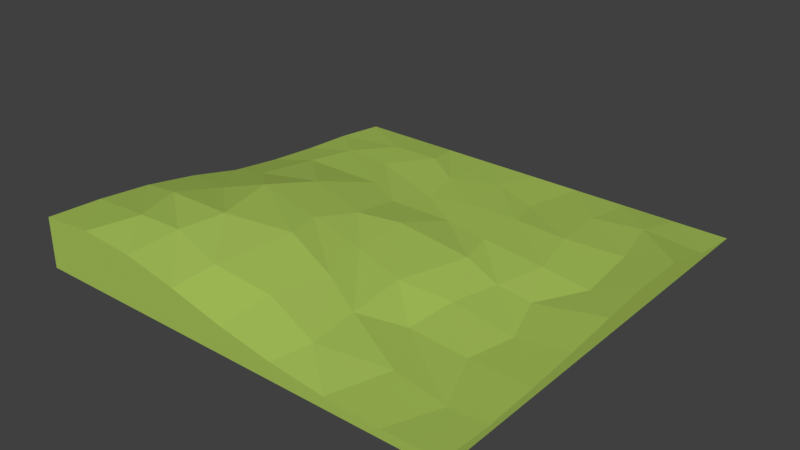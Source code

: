 # Source: Savanna.blend  (saved by Blender 2.79.0; exported with 4.5.12 LTS)
import bpy
from mathutils import Matrix  # noqa: F401  (used for matrix-valued properties, if any)

bpy.ops.wm.read_factory_settings(use_empty=True)
scene = bpy.context.scene
scene.name = 'Scene'

# ---- collections
col_collection_1 = bpy.data.collections.new('Collection 1'); scene.collection.children.link(col_collection_1)

# ---- materials (node trees are filled in below, after node groups)
mat_savanna = bpy.data.materials.new('Savanna')
mat_savanna.alpha_threshold = 0.0
mat_savanna.use_transparent_shadow = False
mat_savanna.diffuse_color = (0.4001, 0.5596, 0.1054, 1.0)
mat_savanna.roughness = 0.5

# ---- material node trees

# ---- world
world_world = bpy.data.worlds.new('World'); scene.world = world_world
world_world.color = (0.05088, 0.05088, 0.05088)
world_world.use_sun_shadow = False
world_world.sun_shadow_jitter_overblur = 0.0
world_world.cycles.sampling_method = 'MANUAL'

# ---- meshes
me_plane = bpy.data.meshes.new('Plane')
me_plane.from_pydata([(5.0, -5.0, 0.2042), (5.0, 5.0, 0.0), (-5.0, -5.0, 1.162), (-5.0, 5.0, 0.0), (-3.75, -5.0, 1.266), (-2.5, -5.0, 1.173), (-1.25, -5.0, 0.9218), (-3.775e-07, -5.0, 0.6194), (1.25, -5.0, 0.3931), (2.5, -5.0, 0.2496), (3.75, -5.0, 0.2049), (3.75, 5.0, 0.0), (2.5, 5.0, 0.0), (1.25, 5.0, 0.0), (3.775e-07, 5.0, 0.0), (-1.25, 5.0, 0.0), (-2.5, 5.0, 0.0), (-3.75, 5.0, 0.0), (5.0, -3.75, 0.1366), (5.0, -2.5, 0.1924), (5.0, -1.25, 0.2742), (5.0, -3.775e-07, 0.3892), (5.0, 1.25, 0.4863), (5.0, 2.5, 0.4744), (5.0, 3.75, 0.1568), (-5.0, 3.75, 0.1333), (-5.0, 2.5, 0.1982), (-5.0, 1.25, 0.3033), (-5.0, 3.775e-07, 0.4638), (-5.0, -1.25, 0.7626), (-5.0, -2.5, 0.9804), (-5.0, -3.75, 1.102), (3.605, 3.833, 0.215), (3.957, 2.376, 0.2869), (4.06, 0.8779, 0.2148), (3.357, -0.08268, 0.1056), (3.75, -1.25, 0.06126), (3.481, -2.293, 0.02672), (4.122, -3.729, 0.08152), (2.438, 3.688, 0.1677), (2.562, 2.314, 0.2629), (2.893, 1.023, 0.249), (2.5, -1.887e-07, 0.1532), (2.231, -1.085, 0.1644), (2.128, -2.293, 0.1201), (2.872, -3.605, 0.198), (0.94, 3.44, 0.08246), (1.25, 2.5, 0.2003), (1.25, 1.25, 0.2432), (1.556, 0.2833, 0.3173), (1.155, -1.449, 0.4142), (1.312, -2.913, 0.4264), (1.477, -4.143, 0.4477), (-0.2274, 3.936, 0.09405), (1.887e-07, 2.5, 0.1988), (0.1447, 1.436, 0.2473), (-0.2167, 0.2705, 0.5355), (-9.437e-08, -1.25, 0.614), (0.3721, -2.521, 0.6979), (0.124, -3.853, 0.778), (-1.25, 3.357, 0.1594), (-0.8986, 2.149, 0.2234), (-1.25, 1.25, 0.3589), (-1.023, -0.1654, 0.685), (-1.25, -1.25, 0.9188), (-0.9606, -2.169, 1.031), (-1.126, -4.039, 1.044), (-2.211, 3.977, 0.1984), (-2.81, 2.81, 0.2861), (-2.107, 1.601, 0.4327), (-2.593, 0.2421, 0.7999), (-2.872, -1.085, 1.117), (-2.293, -2.727, 1.249), (-2.5, -3.75, 1.215), (-3.419, 3.957, 0.1866), (-3.915, 2.769, 0.338), (-4.019, 1.539, 0.4693), (-3.895, -0.1654, 0.7604), (-3.647, -1.56, 0.983), (-3.977, -2.645, 1.171), (-3.399, -3.915, 1.311), (5.0, -5.0, -0.0009278), (-5.0, -5.0, -0.001878)], [], [(74, 17, 3, 25), (24, 1, 11, 32), (32, 11, 12, 39), (39, 12, 13, 46), (46, 13, 14, 53), (53, 14, 15, 60), (60, 15, 16, 67), (67, 16, 17, 74), (5, 73, 80, 4), (73, 72, 79, 80), (72, 71, 78, 79), (71, 70, 77, 78), (70, 69, 76, 77), (69, 68, 75, 76), (68, 67, 74, 75), (6, 66, 73, 5), (66, 65, 72, 73), (65, 64, 71, 72), (64, 63, 70, 71), (63, 62, 69, 70), (62, 61, 68, 69), (61, 60, 67, 68), (7, 59, 66, 6), (59, 58, 65, 66), (58, 57, 64, 65), (57, 56, 63, 64), (56, 55, 62, 63), (55, 54, 61, 62), (54, 53, 60, 61), (8, 52, 59, 7), (52, 51, 58, 59), (51, 50, 57, 58), (50, 49, 56, 57), (49, 48, 55, 56), (48, 47, 54, 55), (47, 46, 53, 54), (9, 45, 52, 8), (45, 44, 51, 52), (44, 43, 50, 51), (43, 42, 49, 50), (42, 41, 48, 49), (41, 40, 47, 48), (40, 39, 46, 47), (10, 38, 45, 9), (38, 37, 44, 45), (37, 36, 43, 44), (36, 35, 42, 43), (35, 34, 41, 42), (34, 33, 40, 41), (33, 32, 39, 40), (0, 18, 38, 10), (18, 19, 37, 38), (19, 20, 36, 37), (20, 21, 35, 36), (21, 22, 34, 35), (22, 23, 33, 34), (23, 24, 32, 33), (4, 80, 31, 2), (80, 79, 30, 31), (79, 78, 29, 30), (78, 77, 28, 29), (77, 76, 27, 28), (76, 75, 26, 27), (75, 74, 25, 26), (31, 30, 29, 28, 27, 26, 25, 3, 82, 2), (10, 9, 8, 7, 6, 5, 4, 2, 82, 81, 0), (24, 23, 22, 21, 20, 19, 18, 0, 81, 1)])
me_plane.materials.append(mat_savanna)
me_plane.use_remesh_preserve_volume = False
me_plane.use_remesh_preserve_attributes = False
me_plane.use_mirror_vertex_groups = False
me_plane.update()

# ---- objects
ob_savanna = bpy.data.objects.new('Savanna', me_plane)

# ---- transforms, parenting, visibility, modifiers, constraints
ob_savanna.location = (0.0, 0.0, 0.0)
ob_savanna.lineart.crease_threshold = 0.0

# ---- collection membership
col_collection_1.objects.link(ob_savanna)

# ---- scene / render settings (as saved in the file)
scene.frame_start = 1; scene.frame_end = 250; scene.frame_set(2)
scene.render.engine = 'BLENDER_EEVEE_NEXT'
scene.render.resolution_percentage = 50
scene.render.dither_intensity = 0.0
scene.cycles.use_denoising = False
scene.cycles.samples = 128
scene.cycles.sampling_pattern = 'TABULATED_SOBOL'
scene.cycles.use_adaptive_sampling = False
scene.cycles.use_light_tree = False
scene.cycles.blur_glossy = 0.0
scene.cycles.sample_clamp_indirect = 0.0
scene.view_settings.view_transform = 'Standard'
bpy.context.view_layer.update()

# ---- added for rendering (the .blend has no active camera and no usable light): camera, sun
cam_auto = bpy.data.cameras.new('AutoCamera')
cam_auto.lens = 50.0
cam_auto.sensor_width = 36.0
cam_auto.clip_end = 1000.0
ob_auto_camera = bpy.data.objects.new('AutoCamera', cam_auto)
scene.collection.objects.link(ob_auto_camera)
ob_auto_camera.location = (13.1409, -15.7691, 11.1672)
ob_auto_camera.rotation_euler = (1.09748, -7.21219e-08, 0.694738)
scene.camera = ob_auto_camera
light_auto_sun = bpy.data.lights.new('AutoSun', 'SUN')
light_auto_sun.energy = 3.0
light_auto_sun.angle = 0.0523599
ob_auto_sun = bpy.data.objects.new('AutoSun', light_auto_sun)
scene.collection.objects.link(ob_auto_sun)
ob_auto_sun.rotation_euler = (0.872665, 0.174533, 0.523599)
bpy.context.view_layer.update()
